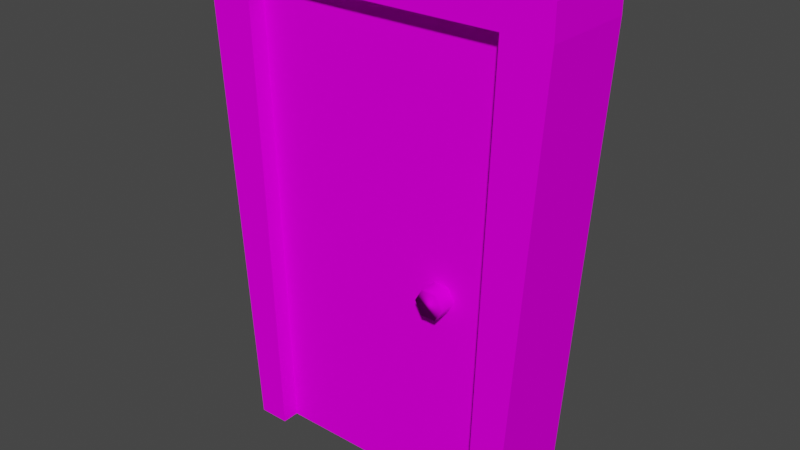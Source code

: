 # Source: Door.blend  (saved by Blender 2.81.16; exported with 4.5.12 LTS)
import bpy
from mathutils import Matrix  # noqa: F401  (used for matrix-valued properties, if any)

bpy.ops.wm.read_factory_settings(use_empty=True)
scene = bpy.context.scene
scene.name = 'Scene'

# ---- collections
col_collection = bpy.data.collections.new('Collection'); scene.collection.children.link(col_collection)

# ---- images (referenced by path relative to the original .blend; pixels are not part of the script)
import os
ASSET_DIR = os.environ.get("B2B_ASSET_DIR", "")  # directory of the original .blend (textures are referenced by path, not embedded)
HERE = os.path.dirname(os.path.abspath(__file__))  # packed textures are extracted next to this script under _unpacked/

def load_image(name, relpath, width, height, colorspace="sRGB"):
    """Load a texture the original file referenced (path relative to the .blend, or extracted next to this script)."""
    p = next((c for c in (os.path.join(HERE, relpath), os.path.join(ASSET_DIR, relpath)) if relpath and os.path.exists(c)), "")
    if p:
        img = bpy.data.images.load(p, check_existing=True)
        img.name = name
    else:  # same state as the original file: an image datablock whose file is absent (Cycles renders it pink)
        img = bpy.data.images.new(name, width, height)
        img.source = "FILE"
        img.filepath = "//" + (relpath or name)
    img.colorspace_settings.name = colorspace
    return img
img_tex_door_png_001 = load_image('Tex_Door.png.001', 'Tex_Door.png', 1024, 1024, 'sRGB')

# ---- materials (node trees are filled in below, after node groups)
mat_mat_door = bpy.data.materials.new('Mat_Door')
mat_mat_door.use_transparent_shadow = False

# ---- material node trees
mat_mat_door.use_nodes = True; mat_mat_door.node_tree.nodes.clear()
_N = mat_mat_door.node_tree.nodes; _L = mat_mat_door.node_tree.links
n0 = _N.new('ShaderNodeOutputMaterial'); n0.name = 'Material Output'; n0.location = (300, 300)
n1 = _N.new('ShaderNodeBsdfPrincipled'); n1.name = 'Principled BSDF'; n1.location = (10, 300)
n1.distribution = 'GGX'
n1.subsurface_method = 'BURLEY'
n1.inputs[3].default_value = 1.45
n1.inputs[13].default_value = 0.0
n1.inputs[27].default_value = (0.0, 0.0, 0.0, 1.0)
n1.inputs[28].default_value = 1.0
n2 = _N.new('ShaderNodeTexImage'); n2.name = 'Image Texture'; n2.location = (-280, 280)
n2.image = img_tex_door_png_001
n2.interpolation = 'Closest'
_L.new(n1.outputs[0], n0.inputs[0])
_L.new(n2.outputs[0], n1.inputs[0])
n0.is_active_output = True

# ---- world
world_world = bpy.data.worlds.new('World'); scene.world = world_world
world_world.use_nodes = True; world_world.node_tree.nodes.clear()
_N = world_world.node_tree.nodes; _L = world_world.node_tree.links
n0 = _N.new('ShaderNodeOutputWorld'); n0.name = 'World Output'; n0.location = (300, 300)
n1 = _N.new('ShaderNodeBackground'); n1.name = 'Background'; n1.location = (10, 300)
n1.inputs[0].default_value = (0.05088, 0.05088, 0.05088, 1.0)
_L.new(n1.outputs[0], n0.inputs[0])
n0.is_active_output = True
world_world.color = (0.05088, 0.05088, 0.05088)
world_world.use_sun_shadow = False
world_world.sun_shadow_jitter_overblur = 0.0

# ---- meshes
me_cube_001 = bpy.data.meshes.new('Cube.001')
me_cube_001.from_pydata([(0.0, -0.1875, 0.0), (-0.1, -0.1875, 3.0), (0.0, 0.1875, 0.0), (-0.1, 0.1875, 3.0), (1.5, -0.1875, 0.0), (1.6, -0.1875, 3.0), (1.5, 0.1875, 0.0), (1.6, 0.1875, 3.0), (-0.05, -0.1875, 1.5), (-0.05, 0.1875, 1.5), (0.75, 0.1875, 0.0), (0.75, 0.1875, 3.0), (1.55, 0.1875, 1.5), (1.55, -0.1875, 1.5), (0.75, -0.1875, 0.0), (0.75, -0.1875, 3.0), (0.75, -0.1875, 1.5), (0.75, 0.1875, 1.5)], [], [(8, 1, 3, 9), (17, 11, 7, 12), (12, 7, 5, 13), (16, 15, 1, 8), (10, 6, 4, 14), (11, 3, 1, 15), (7, 11, 15, 5), (2, 10, 14, 0), (14, 16, 8, 0), (4, 13, 16, 14), (13, 5, 15, 16), (6, 12, 13, 4), (10, 17, 12, 6), (2, 9, 17, 10), (9, 3, 11, 17), (0, 8, 9, 2)])
_uv = me_cube_001.uv_layers.new(name='UVMap')
_uv.uv.foreach_set('vector', [0.5781, 0.4453, 0.5781, 0.8828, 0.4609, 0.8828, 0.4609, 0.4453, 0.2344, 0.4453, 0.2344, 0.8828, 0.4609, 0.8828, 0.4609, 0.4453, 0.5781, 0.4453, 0.5781, 0.8828, 0.4609, 0.8828, 0.4609, 0.4453, 0.2344, 0.4453, 0.2344, 0.8828, 0.007812, 0.8828, 0.007812, 0.4453, 0.2344, 0.8828, 0.4609, 0.8828, 0.4609, 1.0, 0.2344, 1.0, 0.2344, 1.0, 0.007812, 1.0, 0.007812, 0.8828, 0.2344, 0.8828, 0.4609, 1.0, 0.2344, 1.0, 0.2344, 0.8828, 0.4609, 0.8828, 0.007812, 0.8828, 0.2344, 0.8828, 0.2344, 1.0, 0.007812, 1.0, 0.2344, 0.0, 0.2344, 0.4453, 0.007812, 0.4453, 0.007812, 0.0, 0.4609, 0.0, 0.4609, 0.4453, 0.2344, 0.4453, 0.2344, 0.0, 0.4609, 0.4453, 0.4609, 0.8828, 0.2344, 0.8828, 0.2344, 0.4453, 0.5781, 0.0, 0.5781, 0.4453, 0.4609, 0.4453, 0.4609, 0.0, 0.2344, 0.0, 0.2344, 0.4453, 0.4609, 0.4453, 0.4609, 0.0, 0.007812, 0.0, 0.007812, 0.4453, 0.2344, 0.4453, 0.2344, 0.0, 0.007812, 0.4453, 0.007812, 0.8828, 0.2344, 0.8828, 0.2344, 0.4453, 0.5781, 0.0, 0.5781, 0.4453, 0.4609, 0.4453, 0.4609, 0.0])
me_cube_001.materials.append(mat_mat_door)
me_cube_001.use_remesh_fix_poles = True
me_cube_001.use_remesh_preserve_attributes = False
me_cube_001.use_mirror_vertex_groups = False
me_cube_001.update()
me_frame = bpy.data.meshes.new('Frame')
me_frame.from_pydata([(-0.75, -0.3013, 0.0), (-0.85, -0.3013, 3.0), (-0.75, 0.3013, 0.0), (-0.85, 0.3013, 3.0), (0.75, -0.3013, 0.0), (0.85, -0.3013, 3.0), (0.75, 0.3013, 0.0), (0.85, 0.3013, 3.0), (0.95, 0.3013, 0.0), (0.95, -0.3013, 0.0), (1.15, 0.3013, 3.0), (1.15, -0.3013, 3.0), (-0.75, -0.3013, 3.2), (-0.75, 0.3013, 3.2), (0.75, 0.3013, 3.2), (0.75, -0.3013, 3.2), (1.15, -0.3013, 3.2), (1.15, 0.3013, 3.2), (-0.95, 0.3013, 0.0), (-0.95, -0.3013, 0.0), (-1.15, -0.3013, 3.0), (-1.15, 0.3013, 3.0), (-1.15, -0.3013, 3.2), (-1.15, 0.3013, 3.2)], [], [(5, 4, 9, 11), (2, 3, 1, 0), (6, 7, 10, 8), (4, 5, 7, 6), (9, 4, 6, 8), (1, 3, 7, 5), (2, 18, 21, 3), (13, 12, 15, 14), (14, 15, 16, 17), (12, 13, 23, 22), (0, 19, 18, 2), (0, 1, 20, 19), (20, 22, 23, 21), (9, 8, 10, 11), (16, 11, 10, 17), (11, 16, 15, 5), (7, 14, 17, 10), (14, 7, 3, 13), (23, 13, 3, 21), (18, 19, 20, 21), (22, 20, 1, 12), (12, 1, 5, 15)])
_uv = me_frame.uv_layers.new(name='UVMap')
_uv.uv.foreach_set('vector', [0.9922, 0.007812, 0.9922, 0.7422, 0.8828, 0.7422, 0.8828, 0.007812, 0.9922, 0.007812, 0.9922, 0.7422, 0.8828, 0.7422, 0.8828, 0.007812, 0.8828, 0.7422, 0.8828, 0.007812, 0.9922, 0.007812, 0.9922, 0.7422, 0.8828, 0.7422, 0.8828, 0.007812, 0.9922, 0.007812, 0.9922, 0.7422, 0.9922, 0.7422, 0.8828, 0.7422, 0.8828, 0.007812, 0.9922, 0.007812, 0.9922, 0.7422, 0.8828, 0.7422, 0.8828, 0.007812, 0.9922, 0.007812, 0.9922, 0.7422, 0.8828, 0.7422, 0.8828, 0.007812, 0.9922, 0.007812, 0.9922, 0.7422, 0.8828, 0.7422, 0.8828, 0.007812, 0.9922, 0.007812, 0.9922, 0.7422, 0.8828, 0.7422, 0.8828, 0.007812, 0.9922, 0.007812, 0.8828, 0.007812, 0.9922, 0.007812, 0.9922, 0.7422, 0.8828, 0.7422, 0.9922, 0.7422, 0.8828, 0.7422, 0.8828, 0.007812, 0.9922, 0.007812, 0.8828, 0.7422, 0.8828, 0.007812, 0.9922, 0.007812, 0.9922, 0.7422, 0.9922, 0.007812, 0.8828, 0.007812, 0.8828, 0.7422, 0.9922, 0.7422, 0.8828, 0.007812, 0.9922, 0.007812, 0.9922, 0.7422, 0.8828, 0.7422, 0.8828, 0.7422, 0.8828, 0.007812, 0.9922, 0.007812, 0.9922, 0.7422, 0.8828, 0.7422, 0.8828, 0.007812, 0.9922, 0.007812, 0.9922, 0.7422, 0.8828, 0.7422, 0.8828, 0.007812, 0.9922, 0.007812, 0.9922, 0.7422, 0.9922, 0.007812, 0.9922, 0.7422, 0.8828, 0.7422, 0.8828, 0.007812, 0.9922, 0.007812, 0.8828, 0.007812, 0.8828, 0.7422, 0.9922, 0.7422, 0.9922, 0.7422, 0.8828, 0.7422, 0.8828, 0.007812, 0.9922, 0.007812, 0.8828, 0.007812, 0.8828, 0.7422, 0.9922, 0.7422, 0.9922, 0.007812, 0.9922, 0.007812, 0.9922, 0.7422, 0.8828, 0.7422, 0.8828, 0.007812])
me_frame.materials.append(mat_mat_door)
me_frame.use_remesh_fix_poles = True
me_frame.use_remesh_preserve_attributes = False
me_frame.use_mirror_vertex_groups = False
me_frame.update()
me_handle = bpy.data.meshes.new('Handle')
me_handle.from_pydata([(0.0, 1.0, -1.0), (0.0, 1.0, 1.0), (0.866, 0.5, -1.0), (0.866, 0.5, 1.0), (0.866, -0.5, -1.0), (0.866, -0.5, 1.0), (-8.742e-08, -1.0, -1.0), (-8.742e-08, -1.0, 1.0), (-0.866, -0.5, -1.0), (-0.866, -0.5, 1.0), (-0.866, 0.5, -1.0), (-0.866, 0.5, 1.0)], [], [(0, 1, 3, 2), (2, 3, 5, 4), (4, 5, 7, 6), (6, 7, 9, 8), (3, 1, 11, 9, 7, 5), (8, 9, 11, 10), (10, 11, 1, 0), (0, 2, 4, 6, 8, 10)])
me_handle.polygons.foreach_set('use_smooth', [True] * 8)
_uv = me_handle.uv_layers.new(name='UVMap')
_uv.uv.foreach_set('vector', [0.9922, 0.7578, 0.9922, 0.9922, 0.7578, 0.9922, 0.7578, 0.7578, 0.9922, 0.7578, 0.9922, 0.9922, 0.7578, 0.9922, 0.7578, 0.7578, 0.9922, 0.7578, 0.9922, 0.9922, 0.7578, 0.9922, 0.7578, 0.7578, 0.9922, 0.7578, 0.9922, 0.9922, 0.7578, 0.9922, 0.7578, 0.7578, 0.9688, 0.9297, 0.875, 0.9766, 0.7812, 0.9297, 0.7812, 0.8203, 0.875, 0.7656, 0.9688, 0.8203, 0.9922, 0.7578, 0.9922, 0.9922, 0.7578, 0.9922, 0.7578, 0.7578, 0.9922, 0.7578, 0.9922, 0.9922, 0.7578, 0.9922, 0.7578, 0.7578, 0.875, 0.9766, 0.9688, 0.9297, 0.9688, 0.8203, 0.875, 0.7656, 0.7812, 0.8203, 0.7812, 0.9297])
me_handle.materials.append(mat_mat_door)
me_handle.use_remesh_fix_poles = True
me_handle.use_remesh_preserve_attributes = False
me_handle.use_mirror_vertex_groups = False
me_handle.update()
me_inner_glow = bpy.data.meshes.new('Inner Glow')
me_inner_glow.from_pydata([(-1.0, -1.543, 2.457e-07), (-1.131, 1.543, 1.808e-07), (1.0, -1.543, 7.659e-09), (1.131, 1.543, -4.118e-07), (1.0, -1.543, 0.2), (1.131, 1.543, 0.2), (-1.0, -1.543, 0.2), (-1.131, 1.543, 0.2)], [], [(2, 0, 1, 3), (6, 4, 5, 7)])
_uv = me_inner_glow.uv_layers.new(name='UVMap')
_uv.uv.foreach_set('vector', [0.6328, 0.0, 0.8281, 0.0, 0.8438, 0.3594, 0.6172, 0.3594, 0.8281, 0.0, 0.6328, 0.0, 0.6172, 0.3594, 0.8438, 0.3594])
me_inner_glow.materials.append(mat_mat_door)
me_inner_glow.use_remesh_fix_poles = True
me_inner_glow.use_remesh_preserve_attributes = False
me_inner_glow.use_mirror_vertex_groups = False
me_inner_glow.update()

# ---- objects
ob_door = bpy.data.objects.new('Door', me_cube_001)
ob_frame = bpy.data.objects.new('Frame', me_frame)
ob_handle = bpy.data.objects.new('Handle', me_handle)
ob_inner_glow = bpy.data.objects.new('Inner Glow', me_inner_glow)

# ---- transforms, parenting, visibility, modifiers, constraints
ob_door.location = (-0.75, 0.0, 0.0)
ob_door.lineart.crease_threshold = 0.0
ob_frame.location = (0.0, 0.0, 0.0)
ob_frame.lineart.crease_threshold = 0.0
ob_handle.parent = ob_door
ob_handle.matrix_parent_inverse = Matrix(((1.0, -0.0, 0.0, 0.75), (-0.0, 1.0, -0.0, 0.0), (0.0, 0.0, 1.0, -0.0), (-0.0, 0.0, -0.0, 1.0)))
ob_handle.location = (0.4514, -2.778e-08, 1.367)
ob_handle.rotation_euler = (1.571, -0.5236, 0.0)
ob_handle.scale = (0.09467, 0.09467, 0.2991)
ob_handle.lineart.crease_threshold = 0.0
ob_inner_glow.parent = ob_frame
ob_inner_glow.location = (0.0, -0.1, 1.555)
ob_inner_glow.rotation_euler = (1.571, -0.0, 3.142)
ob_inner_glow.scale = (0.8621, 1.0, 1.0)
ob_inner_glow.lineart.crease_threshold = 0.0

# ---- collection membership
col_collection.objects.link(ob_door)
col_collection.objects.link(ob_frame)
col_collection.objects.link(ob_handle)
col_collection.objects.link(ob_inner_glow)

# ---- scene / render settings (as saved in the file)
scene.frame_start = 1; scene.frame_end = 250; scene.frame_set(1)
scene.render.engine = 'BLENDER_EEVEE_NEXT'
scene.cycles.use_denoising = False
scene.cycles.samples = 128
scene.cycles.sampling_pattern = 'TABULATED_SOBOL'
scene.cycles.use_adaptive_sampling = False
scene.cycles.use_light_tree = False
scene.view_settings.view_transform = 'Filmic'
bpy.context.view_layer.update()

# ---- added for rendering (the .blend has no active camera and no usable light): camera, sun
cam_auto = bpy.data.cameras.new('AutoCamera')
cam_auto.lens = 50.0
cam_auto.sensor_width = 36.0
cam_auto.clip_end = 1000.0
ob_auto_camera = bpy.data.objects.new('AutoCamera', cam_auto)
scene.collection.objects.link(ob_auto_camera)
ob_auto_camera.location = (3.68852, -4.42623, 4.55082)
ob_auto_camera.rotation_euler = (1.09748, -7.21219e-08, 0.694738)
scene.camera = ob_auto_camera
light_auto_sun = bpy.data.lights.new('AutoSun', 'SUN')
light_auto_sun.energy = 3.0
light_auto_sun.angle = 0.0523599
ob_auto_sun = bpy.data.objects.new('AutoSun', light_auto_sun)
scene.collection.objects.link(ob_auto_sun)
ob_auto_sun.rotation_euler = (0.872665, 0.174533, 0.523599)
bpy.context.view_layer.update()
